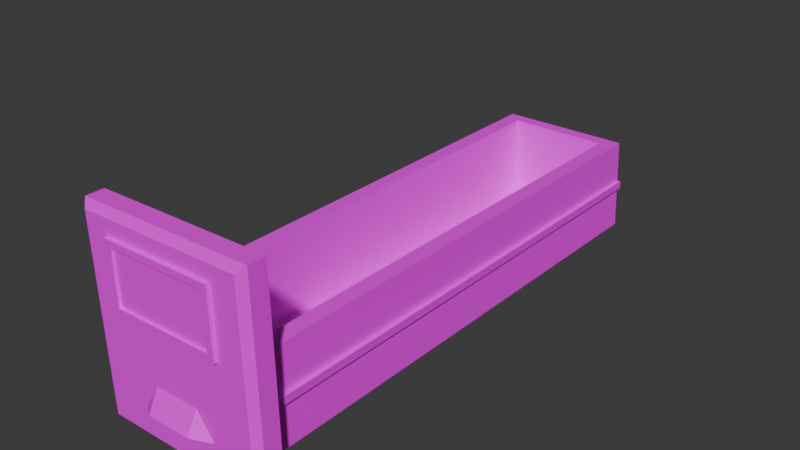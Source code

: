 # Source: CubbyHoles_drawer.blend  (saved by Blender 4.3.34; exported with 4.5.12 LTS)
import bpy
from mathutils import Matrix  # noqa: F401  (used for matrix-valued properties, if any)

bpy.ops.wm.read_factory_settings(use_empty=True)
scene = bpy.context.scene
scene.name = 'Scene'

# ---- collections
col_collection = bpy.data.collections.new('Collection'); scene.collection.children.link(col_collection)

# ---- images (referenced by path relative to the original .blend; pixels are not part of the script)
import os
ASSET_DIR = os.environ.get("B2B_ASSET_DIR", "")  # directory of the original .blend (textures are referenced by path, not embedded)
HERE = os.path.dirname(os.path.abspath(__file__))  # packed textures are extracted next to this script under _unpacked/

def load_image(name, relpath, width, height, colorspace="sRGB"):
    """Load a texture the original file referenced (path relative to the .blend, or extracted next to this script)."""
    p = next((c for c in (os.path.join(HERE, relpath), os.path.join(ASSET_DIR, relpath)) if relpath and os.path.exists(c)), "")
    if p:
        img = bpy.data.images.load(p, check_existing=True)
        img.name = name
    else:  # same state as the original file: an image datablock whose file is absent (Cycles renders it pink)
        img = bpy.data.images.new(name, width, height)
        img.source = "FILE"
        img.filepath = "//" + (relpath or name)
    img.colorspace_settings.name = colorspace
    return img
img_props_psd = load_image('Props.psd', 'Props.psd', 1024, 1024, 'sRGB')

# ---- materials (node trees are filled in below, after node groups)
mat_material = bpy.data.materials.new('Material')
mat_material.alpha_threshold = 0.0
mat_material.roughness = 0.5
mat_material.line_color = (0.0, 0.0, 0.0, 1.0)

# ---- material node trees
mat_material.use_nodes = True; mat_material.node_tree.nodes.clear()
_N = mat_material.node_tree.nodes; _L = mat_material.node_tree.links
n0 = _N.new('ShaderNodeOutputMaterial'); n0.name = 'Material Output'; n0.location = (300, 300)
n1 = _N.new('ShaderNodeBsdfPrincipled'); n1.name = 'Principled BSDF'; n1.location = (10, 300)
n1.inputs[3].default_value = 1.45
n2 = _N.new('ShaderNodeTexImage'); n2.name = 'Image Texture'; n2.location = (-280, 280)
n2.image = img_props_psd
_L.new(n1.outputs[0], n0.inputs[0])
_L.new(n2.outputs[0], n1.inputs[0])
n0.is_active_output = True

# ---- world
world_world = bpy.data.worlds.new('World'); scene.world = world_world
world_world.use_nodes = True; world_world.node_tree.nodes.clear()
_N = world_world.node_tree.nodes; _L = world_world.node_tree.links
n0 = _N.new('ShaderNodeOutputWorld'); n0.name = 'World Output'; n0.location = (300, 300)
n1 = _N.new('ShaderNodeBackground'); n1.name = 'Background'; n1.location = (10, 300)
n1.inputs[0].default_value = (0.05088, 0.05088, 0.05088, 1.0)
_L.new(n1.outputs[0], n0.inputs[0])
n0.is_active_output = True
world_world.color = (0.05088, 0.05088, 0.05088)
world_world.sun_shadow_jitter_overblur = 0.0

# ---- meshes
me_cube_014 = bpy.data.meshes.new('Cube.014')
me_cube_014.from_pydata([(0.09872, -0.685, 0.225), (0.1044, -0.6853, -0.0007821), (-0.09388, -0.6853, -0.002566), (-0.1011, -0.685, 0.2214), (0.09872, -0.7051, 0.225), (0.09145, -0.7124, 0.2175), (0.09686, -0.7124, 0.006563), (0.1044, -0.7051, -0.0007819), (-0.08631, -0.7124, 0.00486), (-0.09388, -0.7051, -0.002566), (-0.1011, -0.705, 0.2214), (-0.09305, -0.7124, 0.2142), (0.06161, -0.7121, 0.1995), (0.06318, -0.7121, 0.1266), (-0.06415, -0.7121, 0.1247), (-0.0659, -0.7121, 0.1973), (0.05579, -0.7135, 0.1335), (0.05463, -0.7135, 0.1923), (-0.05834, -0.7135, 0.1903), (-0.05695, -0.7135, 0.1319), (0.05462, -0.7162, 0.1923), (0.05579, -0.7162, 0.1336), (-0.05695, -0.7162, 0.1319), (-0.05835, -0.7162, 0.1903), (0.06317, -0.7162, 0.1266), (0.0616, -0.7162, 0.1995), (-0.0659, -0.7162, 0.1973), (-0.06416, -0.7162, 0.1246), (0.03076, -0.7252, 0.04241), (0.02987, -0.7113, 0.06788), (-0.02095, -0.7113, 0.06731), (-0.02002, -0.7252, 0.04187), (0.05132, -0.7113, 0.03792), (-0.04073, -0.7113, 0.03695), (0.07976, -0.6853, 0.01569), (-0.07066, -0.6852, 0.0152), (-0.07667, -0.685, 0.1191), (0.07496, -0.685, 0.1204), (0.07986, -0.09627, 0.01494), (-0.07056, -0.09621, 0.01446), (0.07505, -0.09602, 0.1197), (-0.07658, -0.096, 0.1184), (-0.05885, -0.6802, 0.1193), (0.05715, -0.6802, 0.1203), (0.05724, -0.111, 0.1196), (-0.05877, -0.111, 0.1186), (0.05803, -0.6804, 0.02946), (-0.05798, -0.6804, 0.02846), (-0.05789, -0.1111, 0.02779), (0.05811, -0.1112, 0.02879), (0.07523, -0.6853, 0.06315), (0.07527, -0.685, 0.0721), (0.07523, -0.09627, 0.06308), (0.07527, -0.09602, 0.07204), (0.08162, -0.685, 0.07207), (0.08158, -0.6853, 0.06311), (0.08162, -0.09602, 0.07201), (0.08158, -0.09627, 0.06305), (-0.0789, -0.6853, 0.06315), (-0.07886, -0.685, 0.0721), (-0.0789, -0.09627, 0.06308), (-0.07886, -0.09602, 0.07204), (-0.07251, -0.685, 0.07207), (-0.07255, -0.6853, 0.06311), (-0.07251, -0.09602, 0.07201), (-0.07255, -0.09627, 0.06305)], [], [(34, 35, 39, 38), (0, 3, 10, 4), (2, 1, 7, 9), (6, 5, 11, 8), (3, 2, 9, 10), (5, 6, 7, 4), (6, 8, 9, 7), (4, 10, 11, 5), (8, 11, 10, 9), (1, 0, 4, 7), (16, 17, 18, 19), (14, 13, 24, 27), (18, 17, 20, 23), (13, 12, 25, 24), (16, 19, 22, 21), (24, 25, 20, 21), (25, 26, 23, 20), (26, 27, 22, 23), (27, 24, 21, 22), (17, 16, 21, 20), (15, 14, 27, 26), (12, 15, 26, 25), (19, 18, 23, 22), (28, 29, 30, 31), (28, 32, 29), (31, 30, 33), (1, 2, 35, 34), (2, 3, 36, 35), (3, 0, 37, 36), (0, 1, 34, 37), (38, 39, 41, 40), (43, 44, 49, 46), (37, 34, 38, 40), (35, 36, 41, 39), (36, 37, 43, 42), (37, 40, 44, 43), (40, 41, 45, 44), (41, 36, 42, 45), (47, 46, 49, 48), (42, 43, 46, 47), (44, 45, 48, 49), (45, 42, 47, 48), (51, 53, 52, 50), (54, 55, 57, 56), (53, 51, 54, 56), (52, 53, 56, 57), (50, 52, 57, 55), (51, 50, 55, 54), (59, 61, 60, 58), (62, 63, 65, 64), (61, 59, 62, 64), (60, 61, 64, 65), (58, 60, 65, 63), (59, 58, 63, 62)])
_uv = me_cube_014.uv_layers.new(name='UVMap')
_uv.uv.foreach_set('vector', [0.8034, 0.637, 0.8034, 0.637, 0.8034, 0.637, 0.8034, 0.637, 0.8034, 0.637, 0.8034, 0.637, 0.8034, 0.637, 0.8034, 0.637, 0.8034, 0.637, 0.8034, 0.637, 0.8034, 0.637, 0.8034, 0.637, 0.8034, 0.637, 0.8034, 0.637, 0.8034, 0.637, 0.8034, 0.637, 0.8034, 0.637, 0.8034, 0.637, 0.8034, 0.637, 0.8034, 0.637, 0.8035, 0.6594, 0.8035, 0.6594, 0.8035, 0.6594, 0.8035, 0.6594, 0.8035, 0.6594, 0.8035, 0.6594, 0.8035, 0.6594, 0.8035, 0.6594, 0.8035, 0.6594, 0.8035, 0.6594, 0.8035, 0.6594, 0.8035, 0.6594, 0.8035, 0.6594, 0.8035, 0.6594, 0.8035, 0.6594, 0.8035, 0.6594, 0.8034, 0.637, 0.8034, 0.637, 0.8034, 0.637, 0.8034, 0.637, 0.7125, 0.6064, 0.7125, 0.6064, 0.7125, 0.6064, 0.7125, 0.6064, 0.0, 0.0, 0.0, 0.0, 0.0, 0.0, 0.0, 0.0, 0.6926, 0.6048, 0.6926, 0.6048, 0.6926, 0.6048, 0.6926, 0.6048, 0.0, 0.0, 0.0, 0.0, 0.0, 0.0, 0.0, 0.0, 0.6926, 0.6048, 0.6926, 0.6048, 0.6926, 0.6048, 0.6926, 0.6048, 0.6926, 0.6048, 0.6926, 0.6048, 0.6926, 0.6048, 0.6926, 0.6048, 0.6926, 0.6048, 0.6926, 0.6048, 0.6926, 0.6048, 0.6926, 0.6048, 0.6926, 0.6048, 0.6926, 0.6048, 0.6926, 0.6048, 0.6926, 0.6048, 0.6926, 0.6048, 0.6926, 0.6048, 0.6926, 0.6048, 0.6926, 0.6048, 0.6926, 0.6048, 0.6926, 0.6048, 0.6926, 0.6048, 0.6926, 0.6048, 0.0, 0.0, 0.0, 0.0, 0.0, 0.0, 0.0, 0.0, 0.0, 0.0, 0.0, 0.0, 0.0, 0.0, 0.0, 0.0, 0.6926, 0.6048, 0.6926, 0.6048, 0.6926, 0.6048, 0.6926, 0.6048, 0.7125, 0.6064, 0.7125, 0.6064, 0.7125, 0.6064, 0.7125, 0.6064, 0.7125, 0.6064, 0.7123, 0.6061, 0.7125, 0.6064, 0.7125, 0.6064, 0.7125, 0.6064, 0.7123, 0.6061, 0.8034, 0.637, 0.8034, 0.637, 0.8034, 0.637, 0.8034, 0.637, 0.8034, 0.637, 0.8034, 0.637, 0.8034, 0.637, 0.8034, 0.637, 0.8034, 0.637, 0.8034, 0.637, 0.8034, 0.637, 0.8034, 0.637, 0.8034, 0.637, 0.8034, 0.637, 0.8034, 0.637, 0.8034, 0.637, 0.8034, 0.637, 0.8034, 0.637, 0.8034, 0.637, 0.8034, 0.637, 0.8034, 0.637, 0.8034, 0.637, 0.8034, 0.637, 0.8034, 0.637, 0.8034, 0.637, 0.8034, 0.637, 0.8034, 0.637, 0.8034, 0.637, 0.8034, 0.637, 0.8034, 0.637, 0.8034, 0.637, 0.8034, 0.637, 0.8034, 0.637, 0.8034, 0.637, 0.8034, 0.637, 0.8034, 0.637, 0.8034, 0.637, 0.8034, 0.637, 0.8034, 0.637, 0.8034, 0.637, 0.8034, 0.637, 0.8034, 0.637, 0.8034, 0.637, 0.8034, 0.637, 0.8034, 0.637, 0.8034, 0.637, 0.8034, 0.637, 0.8034, 0.637, 0.8034, 0.637, 0.8034, 0.637, 0.8034, 0.637, 0.8034, 0.637, 0.8034, 0.637, 0.8034, 0.637, 0.8034, 0.637, 0.8034, 0.637, 0.8034, 0.637, 0.8034, 0.637, 0.8034, 0.637, 0.8034, 0.637, 0.8034, 0.637, 0.8034, 0.637, 0.8034, 0.637, 0.8034, 0.637, 0.8236, 0.553, 0.8236, 0.553, 0.8236, 0.553, 0.8236, 0.553, 0.8236, 0.553, 0.8236, 0.553, 0.8236, 0.553, 0.8236, 0.553, 0.8236, 0.553, 0.8236, 0.553, 0.8236, 0.553, 0.8236, 0.553, 0.8236, 0.553, 0.8236, 0.553, 0.8236, 0.553, 0.8236, 0.553, 0.8236, 0.553, 0.8236, 0.553, 0.8236, 0.553, 0.8236, 0.553, 0.8236, 0.553, 0.8236, 0.553, 0.8236, 0.553, 0.8236, 0.553, 0.8236, 0.553, 0.8236, 0.553, 0.8236, 0.553, 0.8236, 0.553, 0.8236, 0.553, 0.8236, 0.553, 0.8236, 0.553, 0.8236, 0.553, 0.8236, 0.553, 0.8236, 0.553, 0.8236, 0.553, 0.8236, 0.553, 0.8236, 0.553, 0.8236, 0.553, 0.8236, 0.553, 0.8236, 0.553, 0.8236, 0.553, 0.8236, 0.553, 0.8236, 0.553, 0.8236, 0.553, 0.8236, 0.553, 0.8236, 0.553, 0.8236, 0.553, 0.8236, 0.553])
me_cube_014.materials.append(mat_material)
me_cube_014.update()

# ---- objects
ob_drawer1_003 = bpy.data.objects.new('Drawer1.003', me_cube_014)

# ---- transforms, parenting, visibility, modifiers, constraints
ob_drawer1_003.location = (0.0, 0.0, 0.0)

# ---- collection membership
col_collection.objects.link(ob_drawer1_003)

# ---- scene / render settings (as saved in the file)
scene.frame_start = 1; scene.frame_end = 250; scene.frame_set(1)
scene.render.engine = 'BLENDER_EEVEE_NEXT'
bpy.context.view_layer.update()

# ---- added for rendering (the .blend has no active camera and no usable light): camera, sun
cam_auto = bpy.data.cameras.new('AutoCamera')
cam_auto.lens = 50.0
cam_auto.sensor_width = 36.0
cam_auto.clip_end = 1000.0
ob_auto_camera = bpy.data.objects.new('AutoCamera', cam_auto)
scene.collection.objects.link(ob_auto_camera)
ob_auto_camera.location = (0.649264, -1.18774, 0.629328)
ob_auto_camera.rotation_euler = (1.09748, -7.21219e-08, 0.694738)
scene.camera = ob_auto_camera
light_auto_sun = bpy.data.lights.new('AutoSun', 'SUN')
light_auto_sun.energy = 3.0
light_auto_sun.angle = 0.0523599
ob_auto_sun = bpy.data.objects.new('AutoSun', light_auto_sun)
scene.collection.objects.link(ob_auto_sun)
ob_auto_sun.rotation_euler = (0.872665, 0.174533, 0.523599)
bpy.context.view_layer.update()

